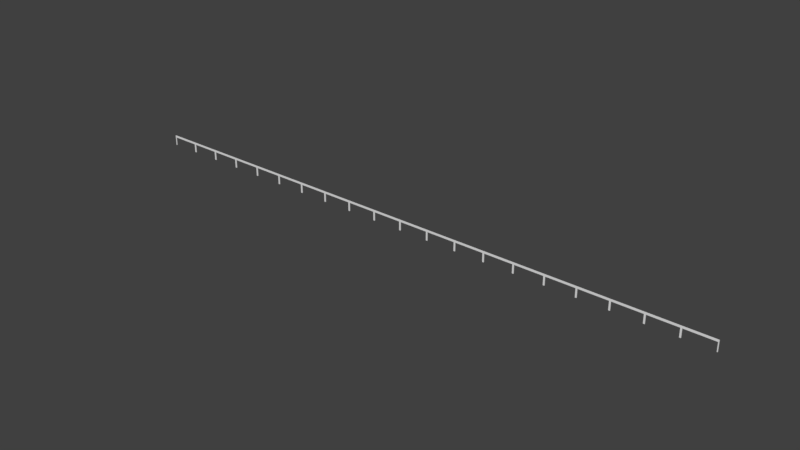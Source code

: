 # Source: Bumper.blend  (saved by Blender 2.79.0; exported with 4.5.12 LTS)
import bpy
from mathutils import Matrix  # noqa: F401  (used for matrix-valued properties, if any)

bpy.ops.wm.read_factory_settings(use_empty=True)
scene = bpy.context.scene
scene.name = 'Scene'

# ---- collections
col_collection_1 = bpy.data.collections.new('Collection 1'); scene.collection.children.link(col_collection_1)

# ---- world
world_world = bpy.data.worlds.new('World'); scene.world = world_world
world_world.color = (0.05088, 0.05088, 0.05088)
world_world.use_sun_shadow = False
world_world.sun_shadow_jitter_overblur = 0.0
world_world.cycles.sampling_method = 'MANUAL'

# ---- meshes
me_cube_001 = bpy.data.meshes.new('Cube.001')
me_cube_001.from_pydata([(-820.0, -1.0, -1.47), (-820.0, -1.0, 0.5301), (-820.0, 1.0, -1.47), (-820.0, 1.0, 0.5301), (-818.0, -1.0, -1.47), (-818.0, -1.0, 0.5301), (-818.0, 1.0, -1.47), (-818.0, 1.0, 0.5301), (-820.0, -1.0, 0.9398), (-820.0, 1.0, 0.9398), (-818.0, 1.0, 0.9398), (-818.0, -1.0, 0.9398), (-740.0, -1.0, -1.47), (-740.0, -1.0, 0.5301), (-740.0, 1.0, -1.47), (-740.0, 1.0, 0.5301), (-738.0, -1.0, 0.5301), (-740.0, -1.0, 0.9398), (-740.0, 1.0, 0.9398), (-738.0, -1.0, -1.47), (-738.0, 1.0, -1.47), (-738.0, 1.0, 0.5301), (-736.0, -1.0, -1.47), (-736.0, -1.0, 0.5301), (-736.0, 1.0, -1.47), (-736.0, 1.0, 0.5301), (-738.0, -1.0, 0.9398), (-738.0, 1.0, 0.9398), (-736.0, 1.0, 0.9398), (-736.0, -1.0, 0.9398), (-658.0, -1.0, -1.47), (-658.0, -1.0, 0.5301), (-658.0, 1.0, -1.47), (-658.0, 1.0, 0.5301), (-656.0, -1.0, -1.47), (-656.0, -1.0, 0.5301), (-656.0, 1.0, -1.47), (-656.0, 1.0, 0.5301), (-658.0, -1.0, 0.9398), (-658.0, 1.0, 0.9398), (-654.0, -1.0, -1.47), (-654.0, -1.0, 0.5301), (-654.0, 1.0, -1.47), (-654.0, 1.0, 0.5301), (-656.0, -1.0, 0.9398), (-656.0, 1.0, 0.9398), (-654.0, 1.0, 0.9398), (-654.0, -1.0, 0.9398), (-576.0, -1.0, -1.47), (-576.0, -1.0, 0.5301), (-576.0, 1.0, -1.47), (-576.0, 1.0, 0.5301), (-574.0, -1.0, 0.5301), (-574.0, 1.0, -1.47), (-574.0, 1.0, 0.5301), (-576.0, -1.0, 0.9398), (-576.0, 1.0, 0.9398), (-574.0, -1.0, -1.47), (-572.0, -1.0, -1.47), (-572.0, -1.0, 0.5301), (-572.0, 1.0, -1.47), (-572.0, 1.0, 0.5301), (-574.0, -1.0, 0.9398), (-574.0, 1.0, 0.9398), (-572.0, 1.0, 0.9398), (-572.0, -1.0, 0.9398), (-494.0, -1.0, -1.47), (-494.0, -1.0, 0.5301), (-494.0, 1.0, -1.47), (-494.0, 1.0, 0.5301), (-492.0, -1.0, 0.5301), (-492.0, 1.0, -1.47), (-492.0, 1.0, 0.5301), (-494.0, -1.0, 0.9398), (-494.0, 1.0, 0.9398), (-492.0, 1.0, 0.9398), (-492.0, -1.0, -1.47), (-490.0, -1.0, -1.47), (-490.0, -1.0, 0.5301), (-490.0, 1.0, -1.47), (-490.0, 1.0, 0.5301), (-492.0, -1.0, 0.9398), (-490.0, 1.0, 0.9398), (-490.0, -1.0, 0.9398), (-412.0, -1.0, -1.47), (-412.0, -1.0, 0.5301), (-412.0, 1.0, -1.47), (-412.0, 1.0, 0.5301), (-410.0, -1.0, 0.5301), (-412.0, -1.0, 0.9398), (-412.0, 1.0, 0.9398), (-410.0, 1.0, 0.9398), (-410.0, -1.0, 0.9398), (-410.0, -1.0, -1.47), (-410.0, 1.0, -1.47), (-410.0, 1.0, 0.5301), (-408.0, -1.0, -1.47), (-408.0, -1.0, 0.5301), (-408.0, 1.0, -1.47), (-408.0, 1.0, 0.5301), (-408.0, 1.0, 0.9398), (-408.0, -1.0, 0.9398), (-330.0, -1.0, -1.47), (-330.0, -1.0, 0.5301), (-330.0, 1.0, -1.47), (-330.0, 1.0, 0.5301), (-328.0, -1.0, -1.47), (-328.0, -1.0, 0.5301), (-328.0, 1.0, -1.47), (-330.0, -1.0, 0.9398), (-330.0, 1.0, 0.9398), (-328.0, 1.0, 0.9398), (-328.0, 1.0, 0.5301), (-326.0, -1.0, -1.47), (-326.0, -1.0, 0.5301), (-326.0, 1.0, -1.47), (-326.0, 1.0, 0.5301), (-328.0, -1.0, 0.9398), (-326.0, 1.0, 0.9398), (-326.0, -1.0, 0.9398), (-248.0, -1.0, -1.47), (-248.0, -1.0, 0.5301), (-248.0, 1.0, -1.47), (-248.0, 1.0, 0.5301), (-248.0, -1.0, 0.9398), (-248.0, 1.0, 0.9398), (-246.0, 1.0, 0.9398), (-246.0, -1.0, 0.9398), (-246.0, -1.0, -1.47), (-246.0, -1.0, 0.5301), (-246.0, 1.0, -1.47), (-246.0, 1.0, 0.5301), (-244.0, -1.0, -1.47), (-244.0, -1.0, 0.5301), (-244.0, 1.0, -1.47), (-244.0, 1.0, 0.5301), (-244.0, 1.0, 0.9398), (-244.0, -1.0, 0.9398), (-166.0, -1.0, -1.47), (-166.0, -1.0, 0.5301), (-166.0, 1.0, -1.47), (-166.0, 1.0, 0.5301), (-166.0, -1.0, 0.9398), (-166.0, 1.0, 0.9398), (-164.0, -1.0, -1.47), (-164.0, -1.0, 0.5301), (-164.0, 1.0, -1.47), (-164.0, 1.0, 0.5301), (-162.0, -1.0, -1.47), (-162.0, -1.0, 0.5301), (-162.0, 1.0, -1.47), (-162.0, 1.0, 0.5301), (-164.0, -1.0, 0.9398), (-164.0, 1.0, 0.9398), (-162.0, 1.0, 0.9398), (-162.0, -1.0, 0.9398), (-84.0, -1.0, -1.47), (-84.0, -1.0, 0.5301), (-84.0, 1.0, -1.47), (-84.0, 1.0, 0.5301), (-82.0, -1.0, -1.47), (-82.0, -1.0, 0.5301), (-82.0, 1.0, 0.5301), (-84.0, -1.0, 0.9398), (-84.0, 1.0, 0.9398), (-82.0, 1.0, 0.9398), (-82.0, -1.0, 0.9398), (-82.0, 1.0, -1.47), (-80.0, -1.0, -1.47), (-80.0, -1.0, 0.5301), (-80.0, 1.0, -1.47), (-80.0, 1.0, 0.5301), (-80.0, 1.0, 0.9398), (-80.0, -1.0, 0.9398), (-2.0, -1.0, -1.47), (-2.0, -1.0, 0.5301), (-2.0, 1.0, -1.47), (-2.0, 1.0, 0.5301), (-2.0, -1.0, 0.9398), (-2.0, 1.0, 0.9398), (0.0, -1.0, -1.47), (0.0, -1.0, 0.5301), (0.0, 1.0, -1.47), (0.0, 1.0, 0.5301), (2.0, -1.0, -1.47), (2.0, -1.0, 0.5301), (2.0, 1.0, -1.47), (2.0, 1.0, 0.5301), (0.0, -1.0, 0.9398), (0.0, 1.0, 0.9398), (2.0, 1.0, 0.9398), (2.0, -1.0, 0.9398), (80.0, -1.0, -1.47), (80.0, -1.0, 0.5301), (80.0, 1.0, -1.47), (80.0, 1.0, 0.5301), (82.0, -1.0, -1.47), (82.0, -1.0, 0.5301), (82.0, 1.0, -1.47), (80.0, -1.0, 0.9398), (80.0, 1.0, 0.9398), (82.0, 1.0, 0.9398), (82.0, -1.0, 0.9398), (82.0, 1.0, 0.5301), (84.0, -1.0, -1.47), (84.0, -1.0, 0.5301), (84.0, 1.0, -1.47), (84.0, 1.0, 0.5301), (84.0, 1.0, 0.9398), (84.0, -1.0, 0.9398), (162.0, -1.0, -1.47), (162.0, -1.0, 0.5301), (162.0, 1.0, -1.47), (162.0, 1.0, 0.5301), (164.0, -1.0, -1.47), (164.0, 1.0, -1.47), (162.0, -1.0, 0.9398), (162.0, 1.0, 0.9398), (164.0, -1.0, 0.5301), (164.0, 1.0, 0.5301), (166.0, -1.0, -1.47), (166.0, -1.0, 0.5301), (166.0, 1.0, -1.47), (166.0, 1.0, 0.5301), (164.0, -1.0, 0.9398), (164.0, 1.0, 0.9398), (166.0, 1.0, 0.9398), (166.0, -1.0, 0.9398), (244.0, -1.0, -1.47), (244.0, -1.0, 0.5301), (244.0, 1.0, -1.47), (244.0, 1.0, 0.5301), (246.0, -1.0, -1.47), (246.0, -1.0, 0.5301), (246.0, 1.0, -1.47), (246.0, 1.0, 0.5301), (244.0, -1.0, 0.9398), (244.0, 1.0, 0.9398), (246.0, 1.0, 0.9398), (248.0, -1.0, -1.47), (248.0, -1.0, 0.5301), (248.0, 1.0, -1.47), (248.0, 1.0, 0.5301), (246.0, -1.0, 0.9398), (248.0, 1.0, 0.9398), (248.0, -1.0, 0.9398), (326.0, -1.0, -1.47), (326.0, -1.0, 0.5301), (326.0, 1.0, -1.47), (326.0, 1.0, 0.5301), (328.0, -1.0, -1.47), (328.0, 1.0, -1.47), (326.0, -1.0, 0.9398), (326.0, 1.0, 0.9398), (328.0, 1.0, 0.9398), (328.0, -1.0, 0.5301), (328.0, 1.0, 0.5301), (330.0, -1.0, -1.47), (330.0, -1.0, 0.5301), (330.0, 1.0, -1.47), (330.0, 1.0, 0.5301), (328.0, -1.0, 0.9398), (330.0, 1.0, 0.9398), (330.0, -1.0, 0.9398), (408.0, -1.0, -1.47), (408.0, -1.0, 0.5301), (408.0, 1.0, -1.47), (408.0, 1.0, 0.5301), (408.0, -1.0, 0.9398), (408.0, 1.0, 0.9398), (410.0, 1.0, 0.9398), (410.0, -1.0, -1.47), (410.0, -1.0, 0.5301), (410.0, 1.0, -1.47), (410.0, 1.0, 0.5301), (412.0, -1.0, -1.47), (412.0, -1.0, 0.5301), (412.0, 1.0, -1.47), (412.0, 1.0, 0.5301), (410.0, -1.0, 0.9398), (412.0, 1.0, 0.9398), (412.0, -1.0, 0.9398), (490.0, -1.0, -1.47), (490.0, -1.0, 0.5301), (490.0, 1.0, -1.47), (490.0, 1.0, 0.5301), (492.0, -1.0, -1.47), (492.0, -1.0, 0.5301), (492.0, 1.0, 0.5301), (490.0, -1.0, 0.9398), (490.0, 1.0, 0.9398), (492.0, 1.0, 0.9398), (492.0, -1.0, 0.9398), (492.0, 1.0, -1.47), (494.0, -1.0, -1.47), (494.0, -1.0, 0.5301), (494.0, 1.0, -1.47), (494.0, 1.0, 0.5301), (494.0, 1.0, 0.9398), (494.0, -1.0, 0.9398), (572.0, -1.0, -1.47), (572.0, -1.0, 0.5301), (572.0, 1.0, -1.47), (572.0, 1.0, 0.5301), (574.0, 1.0, 0.5301), (572.0, -1.0, 0.9398), (572.0, 1.0, 0.9398), (574.0, 1.0, 0.9398), (574.0, -1.0, 0.9398), (574.0, -1.0, -1.47), (574.0, -1.0, 0.5301), (574.0, 1.0, -1.47), (576.0, -1.0, -1.47), (576.0, -1.0, 0.5301), (576.0, 1.0, -1.47), (576.0, 1.0, 0.5301), (576.0, 1.0, 0.9398), (576.0, -1.0, 0.9398), (654.0, -1.0, -1.47), (654.0, -1.0, 0.5301), (654.0, 1.0, -1.47), (654.0, 1.0, 0.5301), (656.0, 1.0, -1.47), (656.0, 1.0, 0.5301), (654.0, -1.0, 0.9398), (654.0, 1.0, 0.9398), (656.0, -1.0, 0.9398), (656.0, -1.0, -1.47), (656.0, -1.0, 0.5301), (658.0, -1.0, -1.47), (658.0, -1.0, 0.5301), (658.0, 1.0, -1.47), (658.0, 1.0, 0.5301), (656.0, 1.0, 0.9398), (658.0, 1.0, 0.9398), (658.0, -1.0, 0.9398), (736.0, -1.0, -1.47), (736.0, -1.0, 0.5301), (736.0, 1.0, -1.47), (736.0, 1.0, 0.5301), (738.0, -1.0, 0.5301), (738.0, 1.0, -1.47), (738.0, 1.0, 0.5301), (736.0, -1.0, 0.9398), (736.0, 1.0, 0.9398), (738.0, 1.0, 0.9398), (738.0, -1.0, 0.9398), (738.0, -1.0, -1.47), (740.0, -1.0, -1.47), (740.0, -1.0, 0.5301), (740.0, 1.0, -1.47), (740.0, 1.0, 0.5301), (740.0, 1.0, 0.9398), (740.0, -1.0, 0.9398), (818.0, -1.0, -1.47), (818.0, -1.0, 0.5301), (818.0, 1.0, -1.47), (818.0, 1.0, 0.5301), (820.0, -1.0, -1.47), (820.0, -1.0, 0.5301), (820.0, 1.0, -1.47), (820.0, 1.0, 0.5301), (818.0, -1.0, 0.9398), (818.0, 1.0, 0.9398), (820.0, 1.0, 0.9398), (820.0, -1.0, 0.9398)], [], [(0, 1, 3, 2), (2, 3, 7, 6), (6, 7, 5, 4), (4, 5, 1, 0), (2, 6, 4, 0), (3, 1, 8, 9), (10, 9, 8, 11), (1, 5, 11, 8), (7, 3, 9, 10), (7, 10, 18, 15), (12, 13, 15, 14), (14, 15, 21, 20), (20, 21, 16, 19), (19, 16, 13, 12), (14, 20, 19, 12), (7, 15, 13, 5), (27, 18, 17, 26), (13, 16, 26, 17), (21, 15, 18, 27), (16, 21, 27, 26), (11, 5, 13, 17), (10, 11, 17, 18), (20, 21, 25, 24), (24, 25, 23, 22), (22, 23, 16, 19), (20, 24, 22, 19), (28, 27, 26, 29), (16, 23, 29, 26), (25, 21, 27, 28), (25, 28, 39, 33), (30, 31, 33, 32), (32, 33, 37, 36), (36, 37, 35, 34), (34, 35, 31, 30), (32, 36, 34, 30), (25, 33, 31, 23), (45, 39, 38, 44), (31, 35, 44, 38), (37, 33, 39, 45), (35, 37, 45, 44), (29, 23, 31, 38), (28, 29, 38, 39), (36, 37, 43, 42), (42, 43, 41, 40), (40, 41, 35, 34), (36, 42, 40, 34), (46, 45, 44, 47), (35, 41, 47, 44), (43, 37, 45, 46), (43, 46, 56, 51), (48, 49, 51, 50), (50, 51, 54, 53), (53, 54, 52, 57), (57, 52, 49, 48), (50, 53, 57, 48), (43, 51, 49, 41), (63, 56, 55, 62), (49, 52, 62, 55), (54, 51, 56, 63), (52, 54, 63, 62), (47, 41, 49, 55), (46, 47, 55, 56), (53, 54, 61, 60), (60, 61, 59, 58), (58, 59, 52, 57), (53, 60, 58, 57), (64, 63, 62, 65), (52, 59, 65, 62), (61, 54, 63, 64), (61, 64, 74, 69), (66, 67, 69, 68), (68, 69, 72, 71), (71, 72, 70, 76), (76, 70, 67, 66), (68, 71, 76, 66), (61, 69, 67, 59), (75, 74, 73, 81), (67, 70, 81, 73), (72, 69, 74, 75), (70, 72, 75, 81), (65, 59, 67, 73), (64, 65, 73, 74), (71, 72, 80, 79), (79, 80, 78, 77), (77, 78, 70, 76), (71, 79, 77, 76), (82, 75, 81, 83), (70, 78, 83, 81), (80, 72, 75, 82), (80, 82, 90, 87), (84, 85, 87, 86), (86, 87, 95, 94), (94, 95, 88, 93), (93, 88, 85, 84), (86, 94, 93, 84), (80, 87, 85, 78), (91, 90, 89, 92), (85, 88, 92, 89), (95, 87, 90, 91), (88, 95, 91, 92), (83, 78, 85, 89), (82, 83, 89, 90), (94, 95, 99, 98), (98, 99, 97, 96), (96, 97, 88, 93), (94, 98, 96, 93), (100, 91, 92, 101), (88, 97, 101, 92), (99, 95, 91, 100), (99, 100, 110, 105), (102, 103, 105, 104), (104, 105, 112, 108), (108, 112, 107, 106), (106, 107, 103, 102), (104, 108, 106, 102), (99, 105, 103, 97), (111, 110, 109, 117), (103, 107, 117, 109), (112, 105, 110, 111), (107, 112, 111, 117), (101, 97, 103, 109), (100, 101, 109, 110), (108, 112, 116, 115), (115, 116, 114, 113), (113, 114, 107, 106), (108, 115, 113, 106), (118, 111, 117, 119), (107, 114, 119, 117), (116, 112, 111, 118), (116, 118, 125, 123), (120, 121, 123, 122), (122, 123, 131, 130), (128, 129, 121, 120), (122, 130, 128, 120), (116, 123, 121, 114), (126, 125, 124, 127), (121, 129, 127, 124), (131, 123, 125, 126), (129, 131, 126, 127), (119, 114, 121, 124), (118, 119, 124, 125), (128, 129, 131, 130), (130, 131, 135, 134), (134, 135, 133, 132), (132, 133, 129, 128), (130, 134, 132, 128), (136, 126, 127, 137), (129, 133, 137, 127), (135, 131, 126, 136), (135, 136, 143, 141), (138, 139, 141, 140), (140, 141, 147, 146), (144, 145, 139, 138), (140, 146, 144, 138), (135, 141, 139, 133), (153, 143, 142, 152), (139, 145, 152, 142), (147, 141, 143, 153), (137, 133, 139, 142), (136, 137, 142, 143), (144, 145, 147, 146), (146, 147, 151, 150), (150, 151, 149, 148), (148, 149, 145, 144), (146, 150, 148, 144), (147, 145, 152, 153), (154, 153, 152, 155), (145, 149, 155, 152), (151, 147, 153, 154), (151, 154, 164, 159), (156, 157, 159, 158), (158, 159, 162, 167), (167, 162, 161, 160), (160, 161, 157, 156), (158, 167, 160, 156), (151, 159, 157, 149), (165, 164, 163, 166), (157, 161, 166, 163), (162, 159, 164, 165), (161, 162, 165, 166), (155, 149, 157, 163), (154, 155, 163, 164), (167, 162, 171, 170), (170, 171, 169, 168), (168, 169, 161, 160), (167, 170, 168, 160), (172, 165, 166, 173), (161, 169, 173, 166), (171, 162, 165, 172), (171, 172, 179, 177), (174, 175, 177, 176), (176, 177, 183, 182), (180, 181, 175, 174), (176, 182, 180, 174), (171, 177, 175, 169), (189, 179, 178, 188), (175, 181, 188, 178), (183, 177, 179, 189), (173, 169, 175, 178), (172, 173, 178, 179), (180, 181, 183, 182), (182, 183, 187, 186), (186, 187, 185, 184), (184, 185, 181, 180), (182, 186, 184, 180), (183, 181, 188, 189), (190, 189, 188, 191), (181, 185, 191, 188), (187, 183, 189, 190), (187, 190, 200, 195), (192, 193, 195, 194), (194, 195, 203, 198), (198, 203, 197, 196), (196, 197, 193, 192), (194, 198, 196, 192), (187, 195, 193, 185), (201, 200, 199, 202), (193, 197, 202, 199), (203, 195, 200, 201), (197, 203, 201, 202), (191, 185, 193, 199), (190, 191, 199, 200), (198, 203, 207, 206), (206, 207, 205, 204), (204, 205, 197, 196), (198, 206, 204, 196), (208, 201, 202, 209), (197, 205, 209, 202), (207, 203, 201, 208), (207, 208, 217, 213), (210, 211, 213, 212), (212, 213, 219, 215), (215, 219, 218, 214), (214, 218, 211, 210), (212, 215, 214, 210), (207, 213, 211, 205), (225, 217, 216, 224), (211, 218, 224, 216), (219, 213, 217, 225), (209, 205, 211, 216), (208, 209, 216, 217), (215, 219, 223, 222), (222, 223, 221, 220), (220, 221, 218, 214), (215, 222, 220, 214), (219, 218, 224, 225), (226, 225, 224, 227), (218, 221, 227, 224), (223, 219, 225, 226), (223, 226, 237, 231), (228, 229, 231, 230), (230, 231, 235, 234), (234, 235, 233, 232), (232, 233, 229, 228), (230, 234, 232, 228), (223, 231, 229, 221), (238, 237, 236, 243), (229, 233, 243, 236), (235, 231, 237, 238), (233, 235, 238, 243), (227, 221, 229, 236), (226, 227, 236, 237), (234, 235, 242, 241), (241, 242, 240, 239), (239, 240, 233, 232), (234, 241, 239, 232), (244, 238, 243, 245), (233, 240, 245, 243), (242, 235, 238, 244), (242, 244, 253, 249), (246, 247, 249, 248), (248, 249, 256, 251), (251, 256, 255, 250), (250, 255, 247, 246), (248, 251, 250, 246), (242, 249, 247, 240), (254, 253, 252, 261), (247, 255, 261, 252), (256, 249, 253, 254), (255, 256, 254, 261), (245, 240, 247, 252), (244, 245, 252, 253), (251, 256, 260, 259), (259, 260, 258, 257), (257, 258, 255, 250), (251, 259, 257, 250), (262, 254, 261, 263), (255, 258, 263, 261), (260, 256, 254, 262), (260, 262, 269, 267), (264, 265, 267, 266), (266, 267, 274, 273), (271, 272, 265, 264), (266, 273, 271, 264), (260, 267, 265, 258), (270, 269, 268, 279), (265, 272, 279, 268), (274, 267, 269, 270), (272, 274, 270, 279), (263, 258, 265, 268), (262, 263, 268, 269), (271, 272, 274, 273), (273, 274, 278, 277), (277, 278, 276, 275), (275, 276, 272, 271), (273, 277, 275, 271), (280, 270, 279, 281), (272, 276, 281, 279), (278, 274, 270, 280), (278, 280, 290, 285), (282, 283, 285, 284), (284, 285, 288, 293), (293, 288, 287, 286), (286, 287, 283, 282), (284, 293, 286, 282), (278, 285, 283, 276), (291, 290, 289, 292), (283, 287, 292, 289), (288, 285, 290, 291), (287, 288, 291, 292), (281, 276, 283, 289), (280, 281, 289, 290), (293, 288, 297, 296), (296, 297, 295, 294), (294, 295, 287, 286), (293, 296, 294, 286), (298, 291, 292, 299), (287, 295, 299, 292), (297, 288, 291, 298), (297, 298, 306, 303), (300, 301, 303, 302), (302, 303, 304, 311), (311, 304, 310, 309), (309, 310, 301, 300), (302, 311, 309, 300), (297, 303, 301, 295), (307, 306, 305, 308), (301, 310, 308, 305), (304, 303, 306, 307), (310, 304, 307, 308), (299, 295, 301, 305), (298, 299, 305, 306), (311, 304, 315, 314), (314, 315, 313, 312), (312, 313, 310, 309), (311, 314, 312, 309), (316, 307, 308, 317), (310, 313, 317, 308), (315, 304, 307, 316), (315, 316, 325, 321), (318, 319, 321, 320), (320, 321, 323, 322), (322, 323, 328, 327), (327, 328, 319, 318), (320, 322, 327, 318), (315, 321, 319, 313), (333, 325, 324, 326), (319, 328, 326, 324), (323, 321, 325, 333), (328, 323, 333, 326), (317, 313, 319, 324), (316, 317, 324, 325), (322, 323, 332, 331), (331, 332, 330, 329), (329, 330, 328, 327), (322, 331, 329, 327), (334, 333, 326, 335), (328, 330, 335, 326), (332, 323, 333, 334), (332, 334, 344, 339), (336, 337, 339, 338), (338, 339, 342, 341), (341, 342, 340, 347), (347, 340, 337, 336), (338, 341, 347, 336), (332, 339, 337, 330), (345, 344, 343, 346), (337, 340, 346, 343), (342, 339, 344, 345), (340, 342, 345, 346), (335, 330, 337, 343), (334, 335, 343, 344), (341, 342, 351, 350), (350, 351, 349, 348), (348, 349, 340, 347), (341, 350, 348, 347), (352, 345, 346, 353), (340, 349, 353, 346), (351, 342, 345, 352), (351, 352, 363, 357), (354, 355, 357, 356), (356, 357, 361, 360), (360, 361, 359, 358), (358, 359, 355, 354), (356, 360, 358, 354), (351, 357, 355, 349), (364, 363, 362, 365), (355, 359, 365, 362), (361, 357, 363, 364), (359, 361, 364, 365), (353, 349, 355, 362), (352, 353, 362, 363)])
me_cube_001.use_remesh_preserve_volume = False
me_cube_001.use_remesh_preserve_attributes = False
me_cube_001.use_mirror_vertex_groups = False
me_cube_001.update()

# ---- objects
ob_cube = bpy.data.objects.new('Cube', me_cube_001)

# ---- transforms, parenting, visibility, modifiers, constraints
ob_cube.location = (0.0, 0.0, 0.0)
ob_cube.scale = (0.0125, 0.0125, 0.1452)
ob_cube.lineart.crease_threshold = 0.0

# ---- collection membership
col_collection_1.objects.link(ob_cube)

# ---- scene / render settings (as saved in the file)
scene.frame_start = 1; scene.frame_end = 250; scene.frame_set(1)
scene.render.engine = 'BLENDER_EEVEE_NEXT'
scene.render.resolution_percentage = 50
scene.render.dither_intensity = 0.0
scene.cycles.use_denoising = False
scene.cycles.samples = 128
scene.cycles.sampling_pattern = 'TABULATED_SOBOL'
scene.cycles.use_adaptive_sampling = False
scene.cycles.use_light_tree = False
scene.cycles.blur_glossy = 0.0
scene.cycles.sample_clamp_indirect = 0.0
scene.view_settings.view_transform = 'Standard'
bpy.context.view_layer.update()

# ---- added for rendering (the .blend has no active camera and no usable light): camera, sun
cam_auto = bpy.data.cameras.new('AutoCamera')
cam_auto.lens = 50.0
cam_auto.sensor_width = 36.0
cam_auto.clip_end = 1000.0
ob_auto_camera = bpy.data.objects.new('AutoCamera', cam_auto)
scene.collection.objects.link(ob_auto_camera)
ob_auto_camera.location = (18.9699, -22.7639, 15.1374)
ob_auto_camera.rotation_euler = (1.09748, -7.21219e-08, 0.694738)
scene.camera = ob_auto_camera
light_auto_sun = bpy.data.lights.new('AutoSun', 'SUN')
light_auto_sun.energy = 3.0
light_auto_sun.angle = 0.0523599
ob_auto_sun = bpy.data.objects.new('AutoSun', light_auto_sun)
scene.collection.objects.link(ob_auto_sun)
ob_auto_sun.rotation_euler = (0.872665, 0.174533, 0.523599)
bpy.context.view_layer.update()
